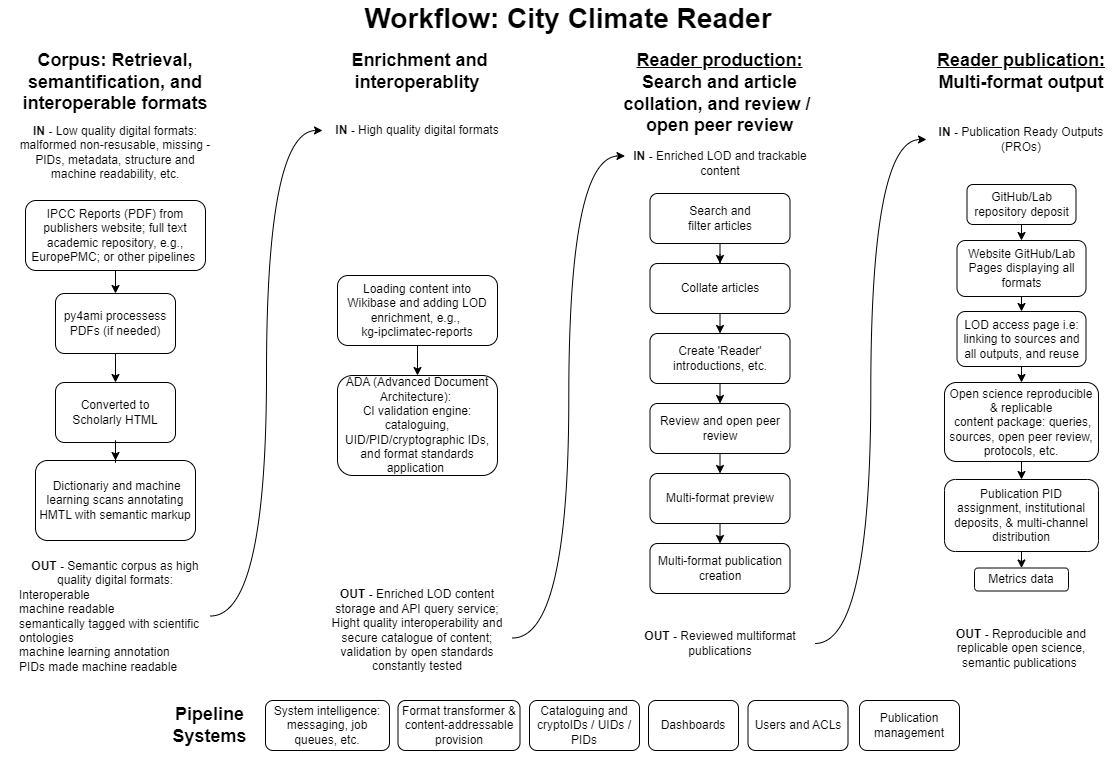

The diagram above was exported from draw.io. Its source (the exported page's mxGraphModel, read from the mxfile embedded in the PNG):
<mxGraphModel dx="1434" dy="802" grid="1" gridSize="10" guides="1" tooltips="1" connect="1" arrows="1" fold="1" page="1" pageScale="1" pageWidth="1169" pageHeight="827" math="0" shadow="0">
  <root>
    <mxCell id="WIyWlLk6GJQsqaUBKTNV-0" />
    <mxCell id="WIyWlLk6GJQsqaUBKTNV-1" parent="WIyWlLk6GJQsqaUBKTNV-0" />
    <mxCell id="x4M1q0g2KbSbPj9CyySW-11" value="&lt;font style=&quot;font-size: 28px;&quot;&gt;&lt;b&gt;Workflow: City&amp;nbsp;&lt;span style=&quot;background-color: rgb(255, 255, 255); text-align: start;&quot;&gt;Climate Reader&lt;/span&gt;&lt;/b&gt;&lt;/font&gt;" style="text;html=1;strokeColor=none;fillColor=none;align=center;verticalAlign=middle;whiteSpace=wrap;rounded=0;" parent="WIyWlLk6GJQsqaUBKTNV-1" vertex="1">
      <mxGeometry x="84" y="32" width="1010" height="36" as="geometry" />
    </mxCell>
    <mxCell id="CglgkmtGoOpy2V2FyTPp-98" value="&amp;nbsp;" style="text;html=1;align=center;verticalAlign=middle;resizable=0;points=[];autosize=1;" parent="x4M1q0g2KbSbPj9CyySW-11" vertex="1">
      <mxGeometry x="598" y="6" width="30" height="30" as="geometry" />
    </mxCell>
    <mxCell id="CglgkmtGoOpy2V2FyTPp-55" style="edgeStyle=orthogonalEdgeStyle;curved=1;rounded=0;orthogonalLoop=1;jettySize=auto;html=1;entryX=0;entryY=0.5;entryDx=0;entryDy=0;" parent="WIyWlLk6GJQsqaUBKTNV-1" source="CglgkmtGoOpy2V2FyTPp-10" target="CglgkmtGoOpy2V2FyTPp-49" edge="1">
      <mxGeometry relative="1" as="geometry">
        <mxPoint x="60" y="785" as="sourcePoint" />
      </mxGeometry>
    </mxCell>
    <mxCell id="CglgkmtGoOpy2V2FyTPp-58" style="edgeStyle=orthogonalEdgeStyle;curved=1;rounded=0;orthogonalLoop=1;jettySize=auto;html=1;exitX=1;exitY=0.5;exitDx=0;exitDy=0;entryX=0;entryY=0.5;entryDx=0;entryDy=0;" parent="WIyWlLk6GJQsqaUBKTNV-1" source="CglgkmtGoOpy2V2FyTPp-137" target="CglgkmtGoOpy2V2FyTPp-53" edge="1">
      <mxGeometry relative="1" as="geometry">
        <mxPoint x="910.5" y="684" as="sourcePoint" />
      </mxGeometry>
    </mxCell>
    <mxCell id="CglgkmtGoOpy2V2FyTPp-115" value="" style="group" parent="WIyWlLk6GJQsqaUBKTNV-1" connectable="0" vertex="1">
      <mxGeometry x="947" y="88" width="190" height="607" as="geometry" />
    </mxCell>
    <mxCell id="29kLjcLZV9-w6qWOKntw-18" value="&lt;h2&gt;&lt;u&gt;Reader publication:&lt;/u&gt; Multi-format output&lt;/h2&gt;" style="text;html=1;strokeColor=none;fillColor=none;align=center;verticalAlign=middle;whiteSpace=wrap;rounded=0;" parent="CglgkmtGoOpy2V2FyTPp-115" vertex="1">
      <mxGeometry x="6" width="178" height="30" as="geometry" />
    </mxCell>
    <mxCell id="29kLjcLZV9-w6qWOKntw-29" value="Website GitHub/Lab Pages displaying all formats" style="rounded=1;whiteSpace=wrap;html=1;fontSize=12;glass=0;strokeWidth=1;shadow=0;spacing=4;" parent="CglgkmtGoOpy2V2FyTPp-115" vertex="1">
      <mxGeometry x="30.5" y="184" width="129" height="56" as="geometry" />
    </mxCell>
    <mxCell id="CglgkmtGoOpy2V2FyTPp-36" style="edgeStyle=orthogonalEdgeStyle;rounded=0;orthogonalLoop=1;jettySize=auto;html=1;exitX=0.5;exitY=1;exitDx=0;exitDy=0;entryX=0.5;entryY=0;entryDx=0;entryDy=0;" parent="CglgkmtGoOpy2V2FyTPp-115" source="CglgkmtGoOpy2V2FyTPp-29" target="29kLjcLZV9-w6qWOKntw-29" edge="1">
      <mxGeometry relative="1" as="geometry" />
    </mxCell>
    <mxCell id="CglgkmtGoOpy2V2FyTPp-29" value="GitHub/Lab repository deposit" style="rounded=1;whiteSpace=wrap;html=1;spacing=4;" parent="CglgkmtGoOpy2V2FyTPp-115" vertex="1">
      <mxGeometry x="40.5" y="128" width="109" height="40" as="geometry" />
    </mxCell>
    <mxCell id="CglgkmtGoOpy2V2FyTPp-30" value="LOD access page i.e: linking to sources and all outputs, and reuse" style="rounded=1;whiteSpace=wrap;html=1;fontSize=12;glass=0;strokeWidth=1;shadow=0;spacing=4;" parent="CglgkmtGoOpy2V2FyTPp-115" vertex="1">
      <mxGeometry x="30.5" y="255" width="129" height="55" as="geometry" />
    </mxCell>
    <mxCell id="CglgkmtGoOpy2V2FyTPp-37" style="edgeStyle=orthogonalEdgeStyle;rounded=0;orthogonalLoop=1;jettySize=auto;html=1;exitX=0.5;exitY=1;exitDx=0;exitDy=0;entryX=0.5;entryY=0;entryDx=0;entryDy=0;" parent="CglgkmtGoOpy2V2FyTPp-115" source="29kLjcLZV9-w6qWOKntw-29" target="CglgkmtGoOpy2V2FyTPp-30" edge="1">
      <mxGeometry relative="1" as="geometry" />
    </mxCell>
    <mxCell id="CglgkmtGoOpy2V2FyTPp-31" value="Open science reproducible &amp;amp; replicable&lt;br&gt;&amp;nbsp;content package: queries, sources, open peer review, protocols, etc." style="rounded=1;whiteSpace=wrap;html=1;fontSize=12;glass=0;strokeWidth=1;shadow=0;spacing=4;" parent="CglgkmtGoOpy2V2FyTPp-115" vertex="1">
      <mxGeometry x="18" y="326" width="154" height="79" as="geometry" />
    </mxCell>
    <mxCell id="CglgkmtGoOpy2V2FyTPp-38" style="edgeStyle=orthogonalEdgeStyle;rounded=0;orthogonalLoop=1;jettySize=auto;html=1;exitX=0.5;exitY=1;exitDx=0;exitDy=0;entryX=0.5;entryY=0;entryDx=0;entryDy=0;" parent="CglgkmtGoOpy2V2FyTPp-115" source="CglgkmtGoOpy2V2FyTPp-30" target="CglgkmtGoOpy2V2FyTPp-31" edge="1">
      <mxGeometry relative="1" as="geometry" />
    </mxCell>
    <mxCell id="CglgkmtGoOpy2V2FyTPp-32" value="Publication PID assignment, institutional deposits, &amp;amp; multi-channel distribution" style="rounded=1;whiteSpace=wrap;html=1;fontSize=12;glass=0;strokeWidth=1;shadow=0;spacing=4;" parent="CglgkmtGoOpy2V2FyTPp-115" vertex="1">
      <mxGeometry x="18" y="423" width="154" height="72" as="geometry" />
    </mxCell>
    <mxCell id="CglgkmtGoOpy2V2FyTPp-39" style="edgeStyle=orthogonalEdgeStyle;rounded=0;orthogonalLoop=1;jettySize=auto;html=1;exitX=0.5;exitY=1;exitDx=0;exitDy=0;entryX=0.5;entryY=0;entryDx=0;entryDy=0;" parent="CglgkmtGoOpy2V2FyTPp-115" source="CglgkmtGoOpy2V2FyTPp-31" target="CglgkmtGoOpy2V2FyTPp-32" edge="1">
      <mxGeometry relative="1" as="geometry" />
    </mxCell>
    <mxCell id="CglgkmtGoOpy2V2FyTPp-33" value="Metrics data" style="rounded=1;whiteSpace=wrap;html=1;fontSize=12;glass=0;strokeWidth=1;shadow=0;spacing=4;" parent="CglgkmtGoOpy2V2FyTPp-115" vertex="1">
      <mxGeometry x="48" y="511.5" width="94" height="23" as="geometry" />
    </mxCell>
    <mxCell id="CglgkmtGoOpy2V2FyTPp-40" style="edgeStyle=orthogonalEdgeStyle;rounded=0;orthogonalLoop=1;jettySize=auto;html=1;exitX=0.5;exitY=1;exitDx=0;exitDy=0;entryX=0.5;entryY=0;entryDx=0;entryDy=0;entryPerimeter=0;" parent="CglgkmtGoOpy2V2FyTPp-115" source="CglgkmtGoOpy2V2FyTPp-32" target="CglgkmtGoOpy2V2FyTPp-33" edge="1">
      <mxGeometry relative="1" as="geometry" />
    </mxCell>
    <mxCell id="CglgkmtGoOpy2V2FyTPp-53" value="&lt;b&gt;IN - &lt;/b&gt;Publication Ready Outputs (PROs)" style="text;html=1;strokeColor=none;fillColor=none;align=center;verticalAlign=middle;whiteSpace=wrap;rounded=0;" parent="CglgkmtGoOpy2V2FyTPp-115" vertex="1">
      <mxGeometry y="68" width="190" height="30" as="geometry" />
    </mxCell>
    <mxCell id="CglgkmtGoOpy2V2FyTPp-54" value="&lt;b&gt;OUT - &lt;/b&gt;Reproducible and replicable open science, semantic publications&amp;nbsp;" style="text;html=1;strokeColor=none;fillColor=none;align=center;verticalAlign=middle;whiteSpace=wrap;rounded=0;" parent="CglgkmtGoOpy2V2FyTPp-115" vertex="1">
      <mxGeometry x="8" y="577" width="174" height="30" as="geometry" />
    </mxCell>
    <mxCell id="CglgkmtGoOpy2V2FyTPp-118" value="" style="group" parent="WIyWlLk6GJQsqaUBKTNV-1" connectable="0" vertex="1">
      <mxGeometry x="343" y="88" width="190" height="589" as="geometry" />
    </mxCell>
    <mxCell id="CglgkmtGoOpy2V2FyTPp-13" value="&lt;h2&gt;&amp;nbsp;Enrichment and interoperablity&lt;/h2&gt;" style="text;html=1;strokeColor=none;fillColor=none;align=center;verticalAlign=middle;whiteSpace=wrap;rounded=0;" parent="CglgkmtGoOpy2V2FyTPp-118" vertex="1">
      <mxGeometry x="20" width="150" height="30" as="geometry" />
    </mxCell>
    <mxCell id="CglgkmtGoOpy2V2FyTPp-14" value="Loading content into Wikibase and adding LOD enrichment, e.g.,&amp;nbsp;&lt;br&gt;&lt;a href=&quot;https://kg-ipclimatec-reports.wikibase.cloud/wiki/Main_Page&quot;&gt;kg-ipclimatec-reports&lt;/a&gt;" style="rounded=1;whiteSpace=wrap;html=1;fontSize=12;glass=0;strokeWidth=1;shadow=0;spacing=8;" parent="CglgkmtGoOpy2V2FyTPp-118" vertex="1">
      <mxGeometry x="15" y="219" width="160" height="70" as="geometry" />
    </mxCell>
    <mxCell id="CglgkmtGoOpy2V2FyTPp-16" value="ADA (&lt;a href=&quot;https://github.com/TIBHannover/ADA&quot;&gt;Advanced Document Architecture&lt;/a&gt;):&amp;nbsp;&lt;span id=&quot;docs-internal-guid-bdc44ef2-7fff-72a0-070d-18869d13df16&quot;&gt;&lt;/span&gt;&lt;br&gt;CI validation engine: cataloguing, UID/PID/cryptographic IDs, and format standards application&amp;nbsp;&lt;span id=&quot;docs-internal-guid-371aaedd-7fff-ebd1-4b76-38ff8bda45d9&quot;&gt;&lt;/span&gt;&lt;span id=&quot;docs-internal-guid-eb73a7f1-7fff-24d7-831a-840bf4944e65&quot;&gt;&lt;/span&gt;&lt;span id=&quot;docs-internal-guid-bdc44ef2-7fff-72a0-070d-18869d13df16&quot;&gt;&lt;/span&gt;" style="rounded=1;whiteSpace=wrap;html=1;fontSize=12;glass=0;strokeWidth=1;shadow=0;spacing=8;" parent="CglgkmtGoOpy2V2FyTPp-118" vertex="1">
      <mxGeometry x="15" y="319" width="160" height="100" as="geometry" />
    </mxCell>
    <mxCell id="CglgkmtGoOpy2V2FyTPp-61" style="edgeStyle=none;rounded=0;orthogonalLoop=1;jettySize=auto;html=1;exitX=0.5;exitY=1;exitDx=0;exitDy=0;entryX=0.5;entryY=0;entryDx=0;entryDy=0;" parent="CglgkmtGoOpy2V2FyTPp-118" source="CglgkmtGoOpy2V2FyTPp-14" target="CglgkmtGoOpy2V2FyTPp-16" edge="1">
      <mxGeometry relative="1" as="geometry" />
    </mxCell>
    <mxCell id="CglgkmtGoOpy2V2FyTPp-49" value="&lt;b&gt;IN -&amp;nbsp;&lt;/b&gt;High quality digital formats" style="text;html=1;strokeColor=none;fillColor=none;align=center;verticalAlign=middle;whiteSpace=wrap;rounded=0;" parent="CglgkmtGoOpy2V2FyTPp-118" vertex="1">
      <mxGeometry y="59" width="190" height="30" as="geometry" />
    </mxCell>
    <mxCell id="CglgkmtGoOpy2V2FyTPp-50" value="&lt;b&gt;OUT - &lt;/b&gt;Enriched&amp;nbsp;LOD content storage and API query service; Hight quality interoperability and secure catalogue of content; validation by open standards constantly tested" style="text;html=1;strokeColor=none;fillColor=none;align=center;verticalAlign=middle;whiteSpace=wrap;rounded=0;" parent="CglgkmtGoOpy2V2FyTPp-118" vertex="1">
      <mxGeometry y="559" width="190" height="30" as="geometry" />
    </mxCell>
    <mxCell id="CglgkmtGoOpy2V2FyTPp-119" value="" style="group" parent="WIyWlLk6GJQsqaUBKTNV-1" connectable="0" vertex="1">
      <mxGeometry x="21" y="99" width="230" height="599" as="geometry" />
    </mxCell>
    <mxCell id="WIyWlLk6GJQsqaUBKTNV-3" value="IPCC Reports (PDF) from publishers website; full text academic repository, e.g., EuropePMC; or other pipelines&amp;nbsp;" style="rounded=1;whiteSpace=wrap;html=1;fontSize=12;glass=0;strokeWidth=1;shadow=0;spacing=2;" parent="CglgkmtGoOpy2V2FyTPp-119" vertex="1">
      <mxGeometry x="25" y="133" width="180" height="70" as="geometry" />
    </mxCell>
    <mxCell id="29kLjcLZV9-w6qWOKntw-4" value="Converted to Scholarly HTML" style="rounded=1;whiteSpace=wrap;html=1;fontSize=12;glass=0;strokeWidth=1;shadow=0;spacing=2;" parent="CglgkmtGoOpy2V2FyTPp-119" vertex="1">
      <mxGeometry x="55" y="315" width="120" height="60" as="geometry" />
    </mxCell>
    <mxCell id="29kLjcLZV9-w6qWOKntw-13" value="&lt;h2&gt;Corpus: Retrieval, semantification, and interoperable formats&lt;/h2&gt;" style="text;html=1;strokeColor=none;fillColor=none;align=center;verticalAlign=middle;whiteSpace=wrap;rounded=0;" parent="CglgkmtGoOpy2V2FyTPp-119" vertex="1">
      <mxGeometry width="230" height="30" as="geometry" />
    </mxCell>
    <mxCell id="CglgkmtGoOpy2V2FyTPp-5" style="edgeStyle=orthogonalEdgeStyle;rounded=0;orthogonalLoop=1;jettySize=auto;html=1;exitX=0.5;exitY=1;exitDx=0;exitDy=0;entryX=0.5;entryY=0;entryDx=0;entryDy=0;" parent="CglgkmtGoOpy2V2FyTPp-119" source="CglgkmtGoOpy2V2FyTPp-1" target="29kLjcLZV9-w6qWOKntw-4" edge="1">
      <mxGeometry relative="1" as="geometry" />
    </mxCell>
    <mxCell id="CglgkmtGoOpy2V2FyTPp-1" value="py4ami processess PDFs (if needed)" style="rounded=1;whiteSpace=wrap;html=1;spacing=2;" parent="CglgkmtGoOpy2V2FyTPp-119" vertex="1">
      <mxGeometry x="55" y="226" width="120" height="60" as="geometry" />
    </mxCell>
    <mxCell id="CglgkmtGoOpy2V2FyTPp-12" style="edgeStyle=orthogonalEdgeStyle;rounded=0;orthogonalLoop=1;jettySize=auto;html=1;exitX=0.5;exitY=1;exitDx=0;exitDy=0;entryX=0.5;entryY=0;entryDx=0;entryDy=0;" parent="CglgkmtGoOpy2V2FyTPp-119" source="WIyWlLk6GJQsqaUBKTNV-3" target="CglgkmtGoOpy2V2FyTPp-1" edge="1">
      <mxGeometry relative="1" as="geometry" />
    </mxCell>
    <mxCell id="CglgkmtGoOpy2V2FyTPp-2" value="&amp;nbsp;Dictionariy and machine learning scans annotating HMTL with semantic markup" style="rounded=1;whiteSpace=wrap;html=1;spacing=2;" parent="CglgkmtGoOpy2V2FyTPp-119" vertex="1">
      <mxGeometry x="35" y="393" width="160" height="80" as="geometry" />
    </mxCell>
    <mxCell id="CglgkmtGoOpy2V2FyTPp-102" value="&amp;nbsp;" style="text;html=1;align=center;verticalAlign=middle;resizable=0;points=[];autosize=1;" parent="CglgkmtGoOpy2V2FyTPp-2" vertex="1">
      <mxGeometry x="65" y="45" width="30" height="30" as="geometry" />
    </mxCell>
    <mxCell id="CglgkmtGoOpy2V2FyTPp-3" value="" style="edgeStyle=orthogonalEdgeStyle;rounded=0;orthogonalLoop=1;jettySize=auto;html=1;" parent="CglgkmtGoOpy2V2FyTPp-119" source="29kLjcLZV9-w6qWOKntw-4" target="CglgkmtGoOpy2V2FyTPp-2" edge="1">
      <mxGeometry relative="1" as="geometry" />
    </mxCell>
    <mxCell id="CglgkmtGoOpy2V2FyTPp-9" value="&lt;b&gt;IN -&amp;nbsp;&lt;/b&gt;Low quality digital formats: malformed non-resusable, missing - PIDs, metadata, structure and machine readability, etc." style="text;html=1;strokeColor=none;fillColor=none;align=center;verticalAlign=middle;whiteSpace=wrap;rounded=0;" parent="CglgkmtGoOpy2V2FyTPp-119" vertex="1">
      <mxGeometry x="18" y="70" width="194" height="30" as="geometry" />
    </mxCell>
    <mxCell id="CglgkmtGoOpy2V2FyTPp-10" value="&lt;b&gt;OUT - &lt;/b&gt;Semantic corpus as&amp;nbsp;high quality digital formats:&lt;br&gt;&lt;div style=&quot;text-align: left;&quot;&gt;&lt;span style=&quot;background-color: initial;&quot;&gt;Interoperable&lt;/span&gt;&lt;/div&gt;&lt;span style=&quot;background-color: initial;&quot;&gt;&lt;div style=&quot;text-align: left;&quot;&gt;&lt;span style=&quot;background-color: initial;&quot;&gt;machine readable&lt;/span&gt;&lt;/div&gt;&lt;/span&gt;&lt;span style=&quot;background-color: initial;&quot;&gt;&lt;div style=&quot;text-align: left;&quot;&gt;&lt;span style=&quot;background-color: initial;&quot;&gt;semantically tagged with scientific ontologies&lt;/span&gt;&lt;/div&gt;&lt;/span&gt;&lt;span style=&quot;background-color: initial;&quot;&gt;&lt;div style=&quot;text-align: left;&quot;&gt;&lt;span style=&quot;background-color: initial;&quot;&gt;machine learning annotation&lt;/span&gt;&lt;/div&gt;&lt;/span&gt;&lt;span style=&quot;background-color: initial;&quot;&gt;&lt;div style=&quot;text-align: left;&quot;&gt;&lt;span style=&quot;background-color: initial;&quot;&gt;PIDs made machine readable&lt;/span&gt;&lt;/div&gt;&lt;/span&gt;" style="text;html=1;strokeColor=none;fillColor=none;align=center;verticalAlign=middle;whiteSpace=wrap;rounded=0;spacing=0;" parent="CglgkmtGoOpy2V2FyTPp-119" vertex="1">
      <mxGeometry x="20" y="498" width="190" height="101" as="geometry" />
    </mxCell>
    <mxCell id="CglgkmtGoOpy2V2FyTPp-120" value="" style="group" parent="WIyWlLk6GJQsqaUBKTNV-1" connectable="0" vertex="1">
      <mxGeometry x="170" y="732" width="810" height="50" as="geometry" />
    </mxCell>
    <mxCell id="CglgkmtGoOpy2V2FyTPp-42" value="&lt;h2&gt;Pipeline Systems&lt;/h2&gt;" style="text;html=1;strokeColor=none;fillColor=none;align=center;verticalAlign=middle;whiteSpace=wrap;rounded=0;" parent="CglgkmtGoOpy2V2FyTPp-120" vertex="1">
      <mxGeometry y="10" width="121" height="30" as="geometry" />
    </mxCell>
    <mxCell id="CglgkmtGoOpy2V2FyTPp-43" value="System intelligence: messaging, job queues, etc." style="rounded=1;whiteSpace=wrap;html=1;fontSize=12;glass=0;strokeWidth=1;shadow=0;spacing=4;" parent="CglgkmtGoOpy2V2FyTPp-120" vertex="1">
      <mxGeometry x="116" width="124" height="50" as="geometry" />
    </mxCell>
    <mxCell id="CglgkmtGoOpy2V2FyTPp-44" value="Format transformer &amp;amp; content-addressable provision" style="rounded=1;whiteSpace=wrap;html=1;fontSize=12;glass=0;strokeWidth=1;shadow=0;spacing=4;" parent="CglgkmtGoOpy2V2FyTPp-120" vertex="1">
      <mxGeometry x="248.5" width="122" height="50" as="geometry" />
    </mxCell>
    <mxCell id="CglgkmtGoOpy2V2FyTPp-45" value="Cataloguing and cryptoIDs / UIDs / PIDs" style="rounded=1;whiteSpace=wrap;html=1;fontSize=12;glass=0;strokeWidth=1;shadow=0;spacing=4;" parent="CglgkmtGoOpy2V2FyTPp-120" vertex="1">
      <mxGeometry x="380" width="110" height="50" as="geometry" />
    </mxCell>
    <mxCell id="CglgkmtGoOpy2V2FyTPp-46" value="Dashboards" style="rounded=1;whiteSpace=wrap;html=1;fontSize=12;glass=0;strokeWidth=1;shadow=0;spacing=4;" parent="CglgkmtGoOpy2V2FyTPp-120" vertex="1">
      <mxGeometry x="499" width="90" height="50" as="geometry" />
    </mxCell>
    <mxCell id="CglgkmtGoOpy2V2FyTPp-47" value="Users and ACLs" style="rounded=1;whiteSpace=wrap;html=1;fontSize=12;glass=0;strokeWidth=1;shadow=0;spacing=4;" parent="CglgkmtGoOpy2V2FyTPp-120" vertex="1">
      <mxGeometry x="598.5" width="100" height="50" as="geometry" />
    </mxCell>
    <mxCell id="CglgkmtGoOpy2V2FyTPp-48" value="Publication management" style="rounded=1;whiteSpace=wrap;html=1;fontSize=12;glass=0;strokeWidth=1;shadow=0;spacing=4;" parent="CglgkmtGoOpy2V2FyTPp-120" vertex="1">
      <mxGeometry x="710" width="100" height="50" as="geometry" />
    </mxCell>
    <mxCell id="CglgkmtGoOpy2V2FyTPp-142" value="" style="group" parent="WIyWlLk6GJQsqaUBKTNV-1" connectable="0" vertex="1">
      <mxGeometry x="638" y="110" width="205" height="580" as="geometry" />
    </mxCell>
    <mxCell id="CglgkmtGoOpy2V2FyTPp-121" value="&lt;h2&gt;&lt;u&gt;Reader production:&lt;/u&gt; Search and article collation, and review /&amp;nbsp; open peer review&lt;/h2&gt;" style="text;html=1;strokeColor=none;fillColor=none;align=center;verticalAlign=middle;whiteSpace=wrap;rounded=0;" parent="CglgkmtGoOpy2V2FyTPp-142" vertex="1">
      <mxGeometry width="205" height="30" as="geometry" />
    </mxCell>
    <mxCell id="CglgkmtGoOpy2V2FyTPp-122" style="edgeStyle=orthogonalEdgeStyle;rounded=0;orthogonalLoop=1;jettySize=auto;html=1;exitX=0.5;exitY=1;exitDx=0;exitDy=0;entryX=0.5;entryY=0;entryDx=0;entryDy=0;" parent="CglgkmtGoOpy2V2FyTPp-142" edge="1">
      <mxGeometry relative="1" as="geometry">
        <mxPoint x="102.5" y="176" as="sourcePoint" />
        <mxPoint x="102.5" y="196" as="targetPoint" />
      </mxGeometry>
    </mxCell>
    <mxCell id="CglgkmtGoOpy2V2FyTPp-124" value="Review and open peer review" style="rounded=1;whiteSpace=wrap;html=1;fontSize=12;glass=0;strokeWidth=1;shadow=0;" parent="CglgkmtGoOpy2V2FyTPp-142" vertex="1">
      <mxGeometry x="32.5" y="325" width="140" height="50" as="geometry" />
    </mxCell>
    <mxCell id="CglgkmtGoOpy2V2FyTPp-126" value="Search and&lt;br style=&quot;border-color: var(--border-color);&quot;&gt;filter articles" style="rounded=1;whiteSpace=wrap;html=1;" parent="CglgkmtGoOpy2V2FyTPp-142" vertex="1">
      <mxGeometry x="32.5" y="115" width="140" height="50" as="geometry" />
    </mxCell>
    <mxCell id="CglgkmtGoOpy2V2FyTPp-128" value="Collate articles" style="rounded=1;whiteSpace=wrap;html=1;fontSize=12;glass=0;strokeWidth=1;shadow=0;" parent="CglgkmtGoOpy2V2FyTPp-142" vertex="1">
      <mxGeometry x="32.5" y="185" width="140" height="50" as="geometry" />
    </mxCell>
    <mxCell id="CglgkmtGoOpy2V2FyTPp-138" value="&amp;nbsp;" style="text;html=1;align=center;verticalAlign=middle;resizable=0;points=[];autosize=1;" parent="CglgkmtGoOpy2V2FyTPp-128" vertex="1">
      <mxGeometry x="82.5" y="20" width="30" height="30" as="geometry" />
    </mxCell>
    <mxCell id="CglgkmtGoOpy2V2FyTPp-125" style="edgeStyle=orthogonalEdgeStyle;rounded=0;orthogonalLoop=1;jettySize=auto;html=1;exitX=0.5;exitY=1;exitDx=0;exitDy=0;entryX=0.5;entryY=0;entryDx=0;entryDy=0;" parent="CglgkmtGoOpy2V2FyTPp-142" source="CglgkmtGoOpy2V2FyTPp-126" target="CglgkmtGoOpy2V2FyTPp-128" edge="1">
      <mxGeometry relative="1" as="geometry" />
    </mxCell>
    <mxCell id="CglgkmtGoOpy2V2FyTPp-129" style="edgeStyle=orthogonalEdgeStyle;rounded=0;orthogonalLoop=1;jettySize=auto;html=1;exitX=0.5;exitY=1;exitDx=0;exitDy=0;entryX=0.5;entryY=0;entryDx=0;entryDy=0;" parent="CglgkmtGoOpy2V2FyTPp-142" source="CglgkmtGoOpy2V2FyTPp-130" target="CglgkmtGoOpy2V2FyTPp-124" edge="1">
      <mxGeometry relative="1" as="geometry" />
    </mxCell>
    <mxCell id="CglgkmtGoOpy2V2FyTPp-130" value="Create 'Reader' introductions, etc." style="rounded=1;whiteSpace=wrap;html=1;fontSize=12;glass=0;strokeWidth=1;shadow=0;" parent="CglgkmtGoOpy2V2FyTPp-142" vertex="1">
      <mxGeometry x="32.5" y="255" width="140" height="50" as="geometry" />
    </mxCell>
    <mxCell id="CglgkmtGoOpy2V2FyTPp-127" style="edgeStyle=orthogonalEdgeStyle;rounded=0;orthogonalLoop=1;jettySize=auto;html=1;exitX=0.5;exitY=1;exitDx=0;exitDy=0;entryX=0.5;entryY=0;entryDx=0;entryDy=0;" parent="CglgkmtGoOpy2V2FyTPp-142" source="CglgkmtGoOpy2V2FyTPp-128" target="CglgkmtGoOpy2V2FyTPp-130" edge="1">
      <mxGeometry relative="1" as="geometry" />
    </mxCell>
    <mxCell id="CglgkmtGoOpy2V2FyTPp-132" value="Multi-format preview" style="rounded=1;whiteSpace=wrap;html=1;fontSize=12;glass=0;strokeWidth=1;shadow=0;" parent="CglgkmtGoOpy2V2FyTPp-142" vertex="1">
      <mxGeometry x="32.5" y="395" width="140" height="50" as="geometry" />
    </mxCell>
    <mxCell id="CglgkmtGoOpy2V2FyTPp-123" style="edgeStyle=orthogonalEdgeStyle;rounded=0;orthogonalLoop=1;jettySize=auto;html=1;exitX=0.5;exitY=1;exitDx=0;exitDy=0;entryX=0.5;entryY=0;entryDx=0;entryDy=0;" parent="CglgkmtGoOpy2V2FyTPp-142" source="CglgkmtGoOpy2V2FyTPp-124" target="CglgkmtGoOpy2V2FyTPp-132" edge="1">
      <mxGeometry relative="1" as="geometry" />
    </mxCell>
    <mxCell id="CglgkmtGoOpy2V2FyTPp-134" value="Multi-format publication creation" style="rounded=1;whiteSpace=wrap;html=1;fontSize=12;glass=0;strokeWidth=1;shadow=0;" parent="CglgkmtGoOpy2V2FyTPp-142" vertex="1">
      <mxGeometry x="32.5" y="465" width="140" height="50" as="geometry" />
    </mxCell>
    <mxCell id="CglgkmtGoOpy2V2FyTPp-131" style="edgeStyle=orthogonalEdgeStyle;rounded=0;orthogonalLoop=1;jettySize=auto;html=1;exitX=0.5;exitY=1;exitDx=0;exitDy=0;entryX=0.5;entryY=0;entryDx=0;entryDy=0;" parent="CglgkmtGoOpy2V2FyTPp-142" source="CglgkmtGoOpy2V2FyTPp-132" target="CglgkmtGoOpy2V2FyTPp-134" edge="1">
      <mxGeometry relative="1" as="geometry" />
    </mxCell>
    <mxCell id="CglgkmtGoOpy2V2FyTPp-136" value="&lt;b&gt;IN - &lt;/b&gt;Enriched LOD and trackable content" style="text;html=1;strokeColor=none;fillColor=none;align=center;verticalAlign=middle;whiteSpace=wrap;rounded=0;" parent="CglgkmtGoOpy2V2FyTPp-142" vertex="1">
      <mxGeometry x="7.5" y="70" width="190" height="30" as="geometry" />
    </mxCell>
    <mxCell id="CglgkmtGoOpy2V2FyTPp-137" value="&lt;b&gt;OUT - &lt;/b&gt;Reviewed multiformat publications" style="text;html=1;strokeColor=none;fillColor=none;align=center;verticalAlign=middle;whiteSpace=wrap;rounded=0;" parent="CglgkmtGoOpy2V2FyTPp-142" vertex="1">
      <mxGeometry x="7.5" y="550" width="190" height="30" as="geometry" />
    </mxCell>
    <mxCell id="CglgkmtGoOpy2V2FyTPp-143" style="edgeStyle=orthogonalEdgeStyle;rounded=0;orthogonalLoop=1;jettySize=auto;html=1;exitX=1;exitY=0.75;exitDx=0;exitDy=0;entryX=0;entryY=0.25;entryDx=0;entryDy=0;curved=1;" parent="WIyWlLk6GJQsqaUBKTNV-1" source="CglgkmtGoOpy2V2FyTPp-50" target="CglgkmtGoOpy2V2FyTPp-136" edge="1">
      <mxGeometry relative="1" as="geometry" />
    </mxCell>
  </root>
</mxGraphModel>